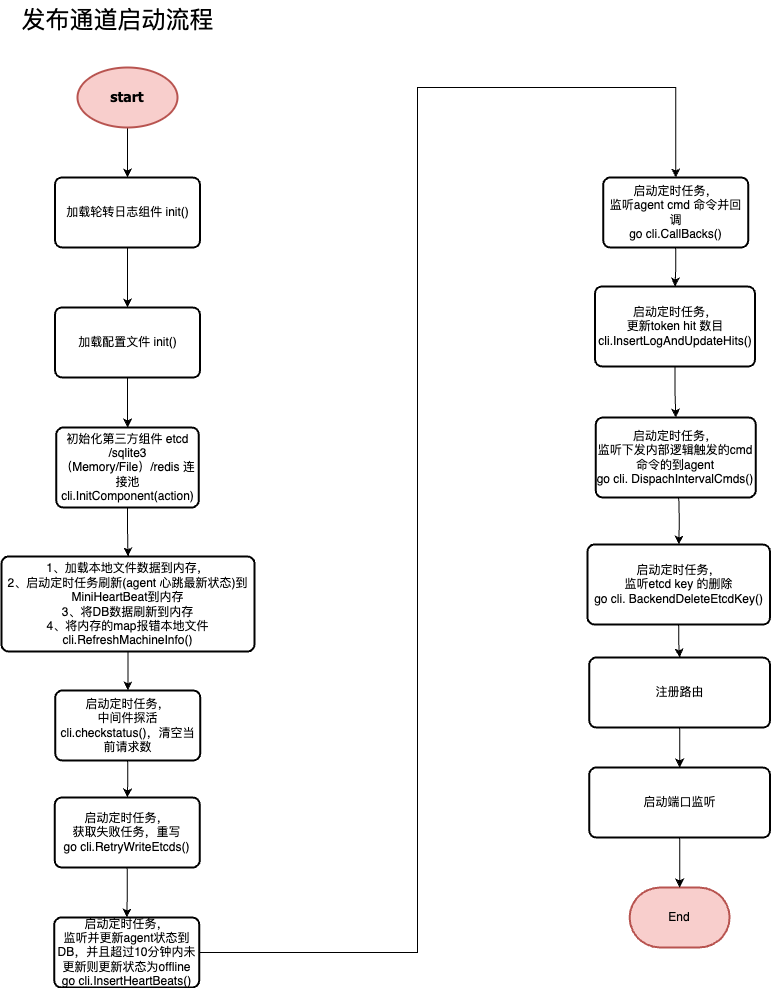

The diagram above was exported from draw.io. Its source (the exported page's mxGraphModel, read from the mxfile embedded in the PNG):
<mxGraphModel dx="2261" dy="765" grid="1" gridSize="10" guides="1" tooltips="1" connect="1" arrows="1" fold="1" page="1" pageScale="1" pageWidth="827" pageHeight="1169" math="0" shadow="0">
  <root>
    <mxCell id="0" />
    <mxCell id="1" parent="0" />
    <mxCell id="bAIpxBa2heAfNfKub3G9-4" style="edgeStyle=orthogonalEdgeStyle;rounded=0;orthogonalLoop=1;jettySize=auto;html=1;entryX=0.5;entryY=0;entryDx=0;entryDy=0;" parent="1" source="bAIpxBa2heAfNfKub3G9-1" target="bAIpxBa2heAfNfKub3G9-3" edge="1">
      <mxGeometry relative="1" as="geometry" />
    </mxCell>
    <mxCell id="bAIpxBa2heAfNfKub3G9-1" value="&lt;h3&gt;&lt;font face=&quot;Tahoma&quot;&gt;start&lt;/font&gt;&lt;/h3&gt;" style="strokeWidth=2;html=1;shape=mxgraph.flowchart.start_1;whiteSpace=wrap;fillColor=#f8cecc;strokeColor=#b85450;" parent="1" vertex="1">
      <mxGeometry x="-674" y="97" width="100" height="60" as="geometry" />
    </mxCell>
    <mxCell id="bAIpxBa2heAfNfKub3G9-18" value="" style="edgeStyle=orthogonalEdgeStyle;rounded=0;orthogonalLoop=1;jettySize=auto;html=1;" parent="1" source="bAIpxBa2heAfNfKub3G9-3" target="bAIpxBa2heAfNfKub3G9-5" edge="1">
      <mxGeometry relative="1" as="geometry" />
    </mxCell>
    <mxCell id="bAIpxBa2heAfNfKub3G9-3" value="加载轮转日志组件 init()" style="rounded=1;whiteSpace=wrap;html=1;absoluteArcSize=1;arcSize=14;strokeWidth=2;" parent="1" vertex="1">
      <mxGeometry x="-696.5" y="207" width="145" height="70" as="geometry" />
    </mxCell>
    <mxCell id="bAIpxBa2heAfNfKub3G9-19" value="" style="edgeStyle=orthogonalEdgeStyle;rounded=0;orthogonalLoop=1;jettySize=auto;html=1;" parent="1" source="bAIpxBa2heAfNfKub3G9-5" target="bAIpxBa2heAfNfKub3G9-6" edge="1">
      <mxGeometry relative="1" as="geometry" />
    </mxCell>
    <mxCell id="bAIpxBa2heAfNfKub3G9-5" value="加载配置文件 init()" style="rounded=1;whiteSpace=wrap;html=1;absoluteArcSize=1;arcSize=14;strokeWidth=2;" parent="1" vertex="1">
      <mxGeometry x="-696.5" y="337" width="145" height="70" as="geometry" />
    </mxCell>
    <mxCell id="bAIpxBa2heAfNfKub3G9-20" value="" style="edgeStyle=orthogonalEdgeStyle;rounded=0;orthogonalLoop=1;jettySize=auto;html=1;" parent="1" source="bAIpxBa2heAfNfKub3G9-6" target="bAIpxBa2heAfNfKub3G9-7" edge="1">
      <mxGeometry relative="1" as="geometry" />
    </mxCell>
    <mxCell id="bAIpxBa2heAfNfKub3G9-6" value="初始化第三方组件 etcd /sqlite3（Memory/File）/redis 连接池&lt;br&gt;cli.InitComponent(action)" style="rounded=1;whiteSpace=wrap;html=1;absoluteArcSize=1;arcSize=14;strokeWidth=2;" parent="1" vertex="1">
      <mxGeometry x="-695.25" y="457" width="142.5" height="80" as="geometry" />
    </mxCell>
    <mxCell id="bAIpxBa2heAfNfKub3G9-21" value="" style="edgeStyle=orthogonalEdgeStyle;rounded=0;orthogonalLoop=1;jettySize=auto;html=1;" parent="1" source="bAIpxBa2heAfNfKub3G9-7" target="bAIpxBa2heAfNfKub3G9-8" edge="1">
      <mxGeometry relative="1" as="geometry" />
    </mxCell>
    <mxCell id="bAIpxBa2heAfNfKub3G9-7" value="1、加载本地文件数据到内存，&lt;br&gt;2、启动定时任务刷新(agent 心跳最新状态)到MiniHeartBeat&lt;span style=&quot;background-color: initial;&quot;&gt;到内存&lt;br&gt;3、将DB数据刷新到内存&lt;br&gt;4、将内存的map报错本地文件&lt;/span&gt;&lt;br&gt;cli.RefreshMachineInfo()" style="rounded=1;whiteSpace=wrap;html=1;absoluteArcSize=1;arcSize=14;strokeWidth=2;" parent="1" vertex="1">
      <mxGeometry x="-750" y="586" width="253" height="95" as="geometry" />
    </mxCell>
    <mxCell id="bAIpxBa2heAfNfKub3G9-22" value="" style="edgeStyle=orthogonalEdgeStyle;rounded=0;orthogonalLoop=1;jettySize=auto;html=1;" parent="1" source="bAIpxBa2heAfNfKub3G9-8" target="bAIpxBa2heAfNfKub3G9-9" edge="1">
      <mxGeometry relative="1" as="geometry" />
    </mxCell>
    <mxCell id="bAIpxBa2heAfNfKub3G9-8" value="启动定时任务，&lt;br&gt;中间件探活&lt;br&gt;cli.checkstatus()，清空当前请求数" style="rounded=1;whiteSpace=wrap;html=1;absoluteArcSize=1;arcSize=14;strokeWidth=2;" parent="1" vertex="1">
      <mxGeometry x="-696.25" y="720" width="145" height="70" as="geometry" />
    </mxCell>
    <mxCell id="bAIpxBa2heAfNfKub3G9-23" value="" style="edgeStyle=orthogonalEdgeStyle;rounded=0;orthogonalLoop=1;jettySize=auto;html=1;" parent="1" source="bAIpxBa2heAfNfKub3G9-9" target="bAIpxBa2heAfNfKub3G9-10" edge="1">
      <mxGeometry relative="1" as="geometry" />
    </mxCell>
    <mxCell id="bAIpxBa2heAfNfKub3G9-9" value="启动定时任务，&lt;br&gt;获取失败任务，重写&lt;br&gt;go cli.RetryWriteEtcds()" style="rounded=1;whiteSpace=wrap;html=1;absoluteArcSize=1;arcSize=14;strokeWidth=2;" parent="1" vertex="1">
      <mxGeometry x="-696.75" y="827" width="145" height="70" as="geometry" />
    </mxCell>
    <mxCell id="bAIpxBa2heAfNfKub3G9-24" value="" style="edgeStyle=orthogonalEdgeStyle;rounded=0;orthogonalLoop=1;jettySize=auto;html=1;entryX=0.5;entryY=0;entryDx=0;entryDy=0;" parent="1" source="bAIpxBa2heAfNfKub3G9-10" target="bAIpxBa2heAfNfKub3G9-11" edge="1">
      <mxGeometry relative="1" as="geometry">
        <Array as="points">
          <mxPoint x="-334" y="982" />
          <mxPoint x="-334" y="117" />
          <mxPoint x="-76" y="117" />
        </Array>
      </mxGeometry>
    </mxCell>
    <mxCell id="bAIpxBa2heAfNfKub3G9-10" value="启动定时任务，&lt;br&gt;监听并更新agent状态到DB，并且超过10分钟内未更新则更新状态为offline&lt;br&gt;go cli.InsertHeartBeats()" style="rounded=1;whiteSpace=wrap;html=1;absoluteArcSize=1;arcSize=14;strokeWidth=2;" parent="1" vertex="1">
      <mxGeometry x="-697.25" y="947" width="145" height="70" as="geometry" />
    </mxCell>
    <mxCell id="H05VR49NnmirGfldsUXa-74" value="" style="edgeStyle=orthogonalEdgeStyle;rounded=0;orthogonalLoop=1;jettySize=auto;html=1;" parent="1" source="bAIpxBa2heAfNfKub3G9-11" target="H05VR49NnmirGfldsUXa-73" edge="1">
      <mxGeometry relative="1" as="geometry" />
    </mxCell>
    <mxCell id="bAIpxBa2heAfNfKub3G9-11" value="启动定时任务，&lt;br&gt;监听agent cmd 命令并回调&lt;br&gt;go cli.CallBacks()" style="rounded=1;whiteSpace=wrap;html=1;absoluteArcSize=1;arcSize=14;strokeWidth=2;" parent="1" vertex="1">
      <mxGeometry x="-148.25" y="207" width="145" height="70" as="geometry" />
    </mxCell>
    <mxCell id="bAIpxBa2heAfNfKub3G9-26" value="" style="edgeStyle=orthogonalEdgeStyle;rounded=0;orthogonalLoop=1;jettySize=auto;html=1;" parent="1" target="bAIpxBa2heAfNfKub3G9-15" edge="1">
      <mxGeometry relative="1" as="geometry">
        <mxPoint x="-72.69999999999982" y="527" as="sourcePoint" />
      </mxGeometry>
    </mxCell>
    <mxCell id="bAIpxBa2heAfNfKub3G9-13" value="启动定时任务，&lt;br&gt;监听下发内部逻辑触发的cmd命令的到agent&lt;br&gt;go cli.&amp;nbsp;DispachIntervalCmds()" style="rounded=1;whiteSpace=wrap;html=1;absoluteArcSize=1;arcSize=14;strokeWidth=2;" parent="1" vertex="1">
      <mxGeometry x="-155.75" y="447" width="160" height="80" as="geometry" />
    </mxCell>
    <mxCell id="H05VR49NnmirGfldsUXa-77" value="" style="edgeStyle=orthogonalEdgeStyle;rounded=0;orthogonalLoop=1;jettySize=auto;html=1;" parent="1" source="bAIpxBa2heAfNfKub3G9-15" target="H05VR49NnmirGfldsUXa-76" edge="1">
      <mxGeometry relative="1" as="geometry" />
    </mxCell>
    <mxCell id="bAIpxBa2heAfNfKub3G9-15" value="启动定时任务，&lt;br&gt;监听etcd key 的删除&lt;br&gt;go cli.&amp;nbsp;BackendDeleteEtcdKey()" style="rounded=1;whiteSpace=wrap;html=1;absoluteArcSize=1;arcSize=14;strokeWidth=2;" parent="1" vertex="1">
      <mxGeometry x="-164" y="574" width="182.5" height="80" as="geometry" />
    </mxCell>
    <mxCell id="H05VR49NnmirGfldsUXa-75" value="" style="edgeStyle=orthogonalEdgeStyle;rounded=0;orthogonalLoop=1;jettySize=auto;html=1;" parent="1" source="H05VR49NnmirGfldsUXa-73" target="bAIpxBa2heAfNfKub3G9-13" edge="1">
      <mxGeometry relative="1" as="geometry" />
    </mxCell>
    <mxCell id="H05VR49NnmirGfldsUXa-73" value="启动定时任务，&lt;br&gt;更新token hit 数目&lt;br&gt;cli.InsertLogAndUpdateHits()" style="rounded=1;whiteSpace=wrap;html=1;absoluteArcSize=1;arcSize=14;strokeWidth=2;" parent="1" vertex="1">
      <mxGeometry x="-156.5" y="316" width="160" height="80" as="geometry" />
    </mxCell>
    <mxCell id="H05VR49NnmirGfldsUXa-207" value="" style="edgeStyle=orthogonalEdgeStyle;rounded=0;orthogonalLoop=1;jettySize=auto;html=1;" parent="1" source="H05VR49NnmirGfldsUXa-76" target="H05VR49NnmirGfldsUXa-206" edge="1">
      <mxGeometry relative="1" as="geometry" />
    </mxCell>
    <mxCell id="H05VR49NnmirGfldsUXa-76" value="注册路由" style="rounded=1;whiteSpace=wrap;html=1;absoluteArcSize=1;arcSize=14;strokeWidth=2;" parent="1" vertex="1">
      <mxGeometry x="-162.25" y="687" width="180.75" height="70" as="geometry" />
    </mxCell>
    <mxCell id="H05VR49NnmirGfldsUXa-78" value="End" style="strokeWidth=2;html=1;shape=mxgraph.flowchart.terminator;whiteSpace=wrap;fillColor=#f8cecc;strokeColor=#b85450;" parent="1" vertex="1">
      <mxGeometry x="-121.88" y="917" width="100" height="60" as="geometry" />
    </mxCell>
    <mxCell id="H05VR49NnmirGfldsUXa-204" value="发布通道启动流程" style="text;html=1;align=center;verticalAlign=middle;resizable=0;points=[];autosize=1;strokeColor=none;fillColor=none;fontSize=24;" parent="1" vertex="1">
      <mxGeometry x="-744" y="30" width="220" height="40" as="geometry" />
    </mxCell>
    <mxCell id="H05VR49NnmirGfldsUXa-208" value="" style="edgeStyle=orthogonalEdgeStyle;rounded=0;orthogonalLoop=1;jettySize=auto;html=1;" parent="1" source="H05VR49NnmirGfldsUXa-206" target="H05VR49NnmirGfldsUXa-78" edge="1">
      <mxGeometry relative="1" as="geometry" />
    </mxCell>
    <mxCell id="H05VR49NnmirGfldsUXa-206" value="启动端口监听" style="rounded=1;whiteSpace=wrap;html=1;absoluteArcSize=1;arcSize=14;strokeWidth=2;" parent="1" vertex="1">
      <mxGeometry x="-162.25" y="797" width="180.75" height="70" as="geometry" />
    </mxCell>
  </root>
</mxGraphModel>